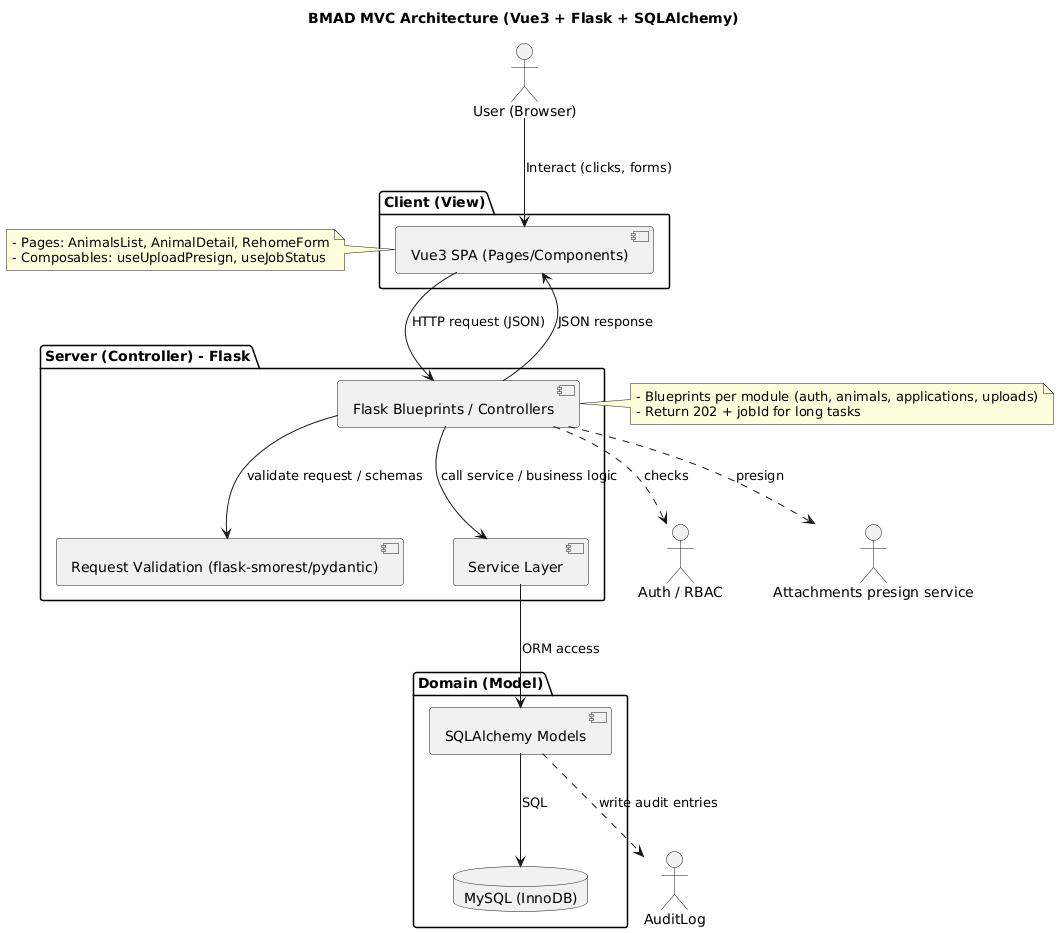

The diagram above was rendered by PlantUML. Its source (embedded in the PNG):
@startuml
top to bottom direction
skinparam nodesep 50
skinparam ranksep 80
title BMAD MVC Architecture (Vue3 + Flask + SQLAlchemy)

actor "User (Browser)" as User

package "Client (View)" {
  component "Vue3 SPA (Pages/Components)" as View
}

package "Server (Controller) - Flask" {
  component "Flask Blueprints / Controllers" as Controller
  component "Request Validation (flask-smorest/pydantic)" as Validation
  component "Service Layer" as Service
}

package "Domain (Model)" {
  component "SQLAlchemy Models" as Model
  database "MySQL (InnoDB)" as DB
}

' Flow
User --> View : Interact (clicks, forms)
View --> Controller : HTTP request (JSON)
Controller --> Validation : validate request / schemas
Controller --> Service : call service / business logic
Service --> Model : ORM access
Model --> DB : SQL
Controller --> View : JSON response

' Additional layers
Controller ..> "Auth / RBAC" : checks
Controller ..> "Attachments presign service" : presign
Model ..> "AuditLog" : write audit entries

note left of View
  - Pages: AnimalsList, AnimalDetail, RehomeForm
  - Composables: useUploadPresign, useJobStatus
end note

note right of Controller
  - Blueprints per module (auth, animals, applications, uploads)
  - Return 202 + jobId for long tasks
end note

skinparam rectangle {
  Shadowing false
}
@enduml